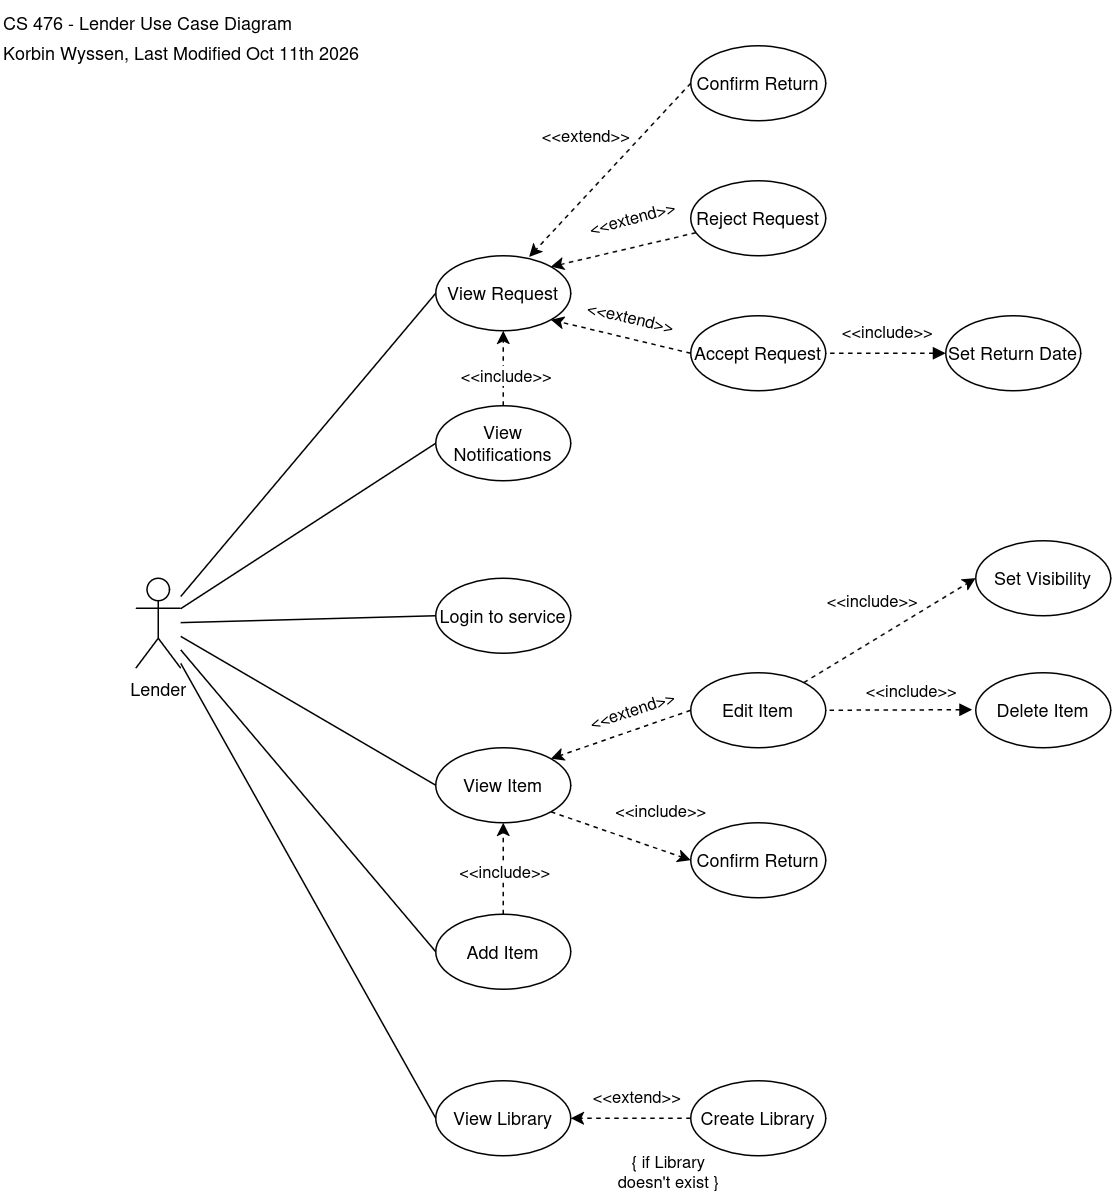

The diagram above was exported from draw.io. Its source (the exported page's mxGraphModel, read from the mxfile embedded in the PNG):
<mxGraphModel dx="1777" dy="824" grid="1" gridSize="10" guides="1" tooltips="1" connect="1" arrows="1" fold="1" page="1" pageScale="1" pageWidth="850" pageHeight="1100" math="0" shadow="0">
  <root>
    <mxCell id="0" />
    <mxCell id="1" parent="0" />
    <mxCell id="RGALdXv_77YHaknqAIYG-35" edge="1" parent="1" source="RGALdXv_77YHaknqAIYG-2" style="rounded=0;orthogonalLoop=1;jettySize=auto;html=1;entryX=0;entryY=0.5;entryDx=0;entryDy=0;endArrow=none;endFill=0;" target="RGALdXv_77YHaknqAIYG-10">
      <mxGeometry relative="1" as="geometry" />
    </mxCell>
    <mxCell id="RGALdXv_77YHaknqAIYG-2" parent="1" style="shape=umlActor;verticalLabelPosition=bottom;verticalAlign=top;html=1;" value="Lender" vertex="1">
      <mxGeometry height="60" width="30" x="130" y="625" as="geometry" />
    </mxCell>
    <mxCell id="l90S2nR_MVjZFLdnxetg-11" edge="1" parent="1" source="RGALdXv_77YHaknqAIYG-3" style="rounded=0;orthogonalLoop=1;jettySize=auto;html=1;exitX=1;exitY=1;exitDx=0;exitDy=0;entryX=0;entryY=0.5;entryDx=0;entryDy=0;dashed=1;" target="l90S2nR_MVjZFLdnxetg-6">
      <mxGeometry relative="1" as="geometry" />
    </mxCell>
    <mxCell id="l90S2nR_MVjZFLdnxetg-12" connectable="0" parent="l90S2nR_MVjZFLdnxetg-11" style="edgeLabel;html=1;align=center;verticalAlign=middle;resizable=0;points=[];" value="&amp;lt;&amp;lt;include&amp;gt;&amp;gt;" vertex="1">
      <mxGeometry relative="1" x="0.3615" y="2" as="geometry">
        <mxPoint x="9" y="-21" as="offset" />
      </mxGeometry>
    </mxCell>
    <mxCell id="RGALdXv_77YHaknqAIYG-3" parent="1" style="ellipse;whiteSpace=wrap;html=1;" value="View Item" vertex="1">
      <mxGeometry height="50" width="90" x="330" y="738" as="geometry" />
    </mxCell>
    <mxCell id="l90S2nR_MVjZFLdnxetg-8" edge="1" parent="1" source="RGALdXv_77YHaknqAIYG-4" style="rounded=0;orthogonalLoop=1;jettySize=auto;html=1;entryX=0;entryY=0.5;entryDx=0;entryDy=0;dashed=1;" target="l90S2nR_MVjZFLdnxetg-7">
      <mxGeometry relative="1" as="geometry" />
    </mxCell>
    <mxCell id="l90S2nR_MVjZFLdnxetg-9" connectable="0" parent="l90S2nR_MVjZFLdnxetg-8" style="edgeLabel;html=1;align=center;verticalAlign=middle;resizable=0;points=[];" value="&amp;lt;&amp;lt;include&amp;gt;&amp;gt;" vertex="1">
      <mxGeometry relative="1" x="0.2421" y="2" as="geometry">
        <mxPoint x="-25" y="-10" as="offset" />
      </mxGeometry>
    </mxCell>
    <mxCell id="RGALdXv_77YHaknqAIYG-4" parent="1" style="ellipse;whiteSpace=wrap;html=1;" value="Edit Item" vertex="1">
      <mxGeometry height="50" width="90" x="500" y="688" as="geometry" />
    </mxCell>
    <mxCell id="RGALdXv_77YHaknqAIYG-5" parent="1" style="ellipse;whiteSpace=wrap;html=1;" value="Add Item" vertex="1">
      <mxGeometry height="50" width="90" x="330" y="849" as="geometry" />
    </mxCell>
    <mxCell id="RGALdXv_77YHaknqAIYG-6" parent="1" style="ellipse;whiteSpace=wrap;html=1;" value="Delete Item" vertex="1">
      <mxGeometry height="50" width="90" x="690" y="688" as="geometry" />
    </mxCell>
    <mxCell id="RGALdXv_77YHaknqAIYG-36" edge="1" parent="1" source="RGALdXv_77YHaknqAIYG-9" style="edgeStyle=orthogonalEdgeStyle;rounded=0;orthogonalLoop=1;jettySize=auto;html=1;entryX=1;entryY=0.5;entryDx=0;entryDy=0;dashed=1;" target="RGALdXv_77YHaknqAIYG-11">
      <mxGeometry relative="1" as="geometry" />
    </mxCell>
    <mxCell id="RGALdXv_77YHaknqAIYG-37" connectable="0" parent="RGALdXv_77YHaknqAIYG-36" style="edgeLabel;html=1;align=center;verticalAlign=middle;resizable=0;points=[];whiteSpace=wrap;labelWidth=75;" value="&lt;div&gt;{ if Library doesn't exist }&lt;/div&gt;" vertex="1">
      <mxGeometry relative="1" x="-0.1036" y="-2" as="geometry">
        <mxPoint x="21" y="37" as="offset" />
      </mxGeometry>
    </mxCell>
    <mxCell id="RGALdXv_77YHaknqAIYG-40" connectable="0" parent="RGALdXv_77YHaknqAIYG-36" style="edgeLabel;html=1;align=center;verticalAlign=middle;resizable=0;points=[];" value="&amp;lt;&amp;lt;extend&amp;gt;&amp;gt;" vertex="1">
      <mxGeometry relative="1" x="-0.0727" y="-1" as="geometry">
        <mxPoint y="-14" as="offset" />
      </mxGeometry>
    </mxCell>
    <mxCell id="RGALdXv_77YHaknqAIYG-9" parent="1" style="ellipse;whiteSpace=wrap;html=1;" value="Create Library" vertex="1">
      <mxGeometry height="50" width="90" x="500" y="960" as="geometry" />
    </mxCell>
    <mxCell id="RGALdXv_77YHaknqAIYG-10" parent="1" style="ellipse;whiteSpace=wrap;html=1;" value="Login to service" vertex="1">
      <mxGeometry height="50" width="90" x="330" y="625" as="geometry" />
    </mxCell>
    <mxCell id="RGALdXv_77YHaknqAIYG-11" parent="1" style="ellipse;whiteSpace=wrap;html=1;" value="View Library" vertex="1">
      <mxGeometry height="50" width="90" x="330" y="960" as="geometry" />
    </mxCell>
    <mxCell id="RGALdXv_77YHaknqAIYG-62" edge="1" parent="1" source="RGALdXv_77YHaknqAIYG-12" style="rounded=0;orthogonalLoop=1;jettySize=auto;html=1;entryX=0.5;entryY=1;entryDx=0;entryDy=0;dashed=1;" target="RGALdXv_77YHaknqAIYG-13">
      <mxGeometry relative="1" as="geometry" />
    </mxCell>
    <mxCell id="RGALdXv_77YHaknqAIYG-63" connectable="0" parent="RGALdXv_77YHaknqAIYG-62" style="edgeLabel;html=1;align=center;verticalAlign=middle;resizable=0;points=[];" value="&amp;lt;&amp;lt;include&amp;gt;&amp;gt;" vertex="1">
      <mxGeometry relative="1" x="-0.1707" y="-1" as="geometry">
        <mxPoint as="offset" />
      </mxGeometry>
    </mxCell>
    <mxCell id="RGALdXv_77YHaknqAIYG-12" parent="1" style="ellipse;whiteSpace=wrap;html=1;" value="View Notifications" vertex="1">
      <mxGeometry height="50" width="90" x="330" y="510" as="geometry" />
    </mxCell>
    <mxCell id="RGALdXv_77YHaknqAIYG-13" parent="1" style="ellipse;whiteSpace=wrap;html=1;" value="View Request" vertex="1">
      <mxGeometry height="50" width="90" x="330" y="410" as="geometry" />
    </mxCell>
    <mxCell id="RGALdXv_77YHaknqAIYG-14" parent="1" style="ellipse;whiteSpace=wrap;html=1;" value="Set Return Date" vertex="1">
      <mxGeometry height="50" width="90" x="670" y="450" as="geometry" />
    </mxCell>
    <mxCell id="RGALdXv_77YHaknqAIYG-15" parent="1" style="ellipse;whiteSpace=wrap;html=1;" value="Accept Request" vertex="1">
      <mxGeometry height="50" width="90" x="500" y="450" as="geometry" />
    </mxCell>
    <mxCell id="RGALdXv_77YHaknqAIYG-41" edge="1" parent="1" source="RGALdXv_77YHaknqAIYG-16" style="rounded=0;orthogonalLoop=1;jettySize=auto;html=1;entryX=1;entryY=0;entryDx=0;entryDy=0;dashed=1;" target="RGALdXv_77YHaknqAIYG-13">
      <mxGeometry relative="1" as="geometry" />
    </mxCell>
    <mxCell id="RGALdXv_77YHaknqAIYG-44" connectable="0" parent="RGALdXv_77YHaknqAIYG-41" style="edgeLabel;html=1;align=center;verticalAlign=middle;resizable=0;points=[];rotation=345;" value="&amp;lt;&amp;lt;extend&amp;gt;&amp;gt;" vertex="1">
      <mxGeometry relative="1" x="0.0153" y="1" as="geometry">
        <mxPoint x="5" y="-22" as="offset" />
      </mxGeometry>
    </mxCell>
    <mxCell id="RGALdXv_77YHaknqAIYG-16" parent="1" style="ellipse;whiteSpace=wrap;html=1;" value="Reject Request" vertex="1">
      <mxGeometry height="50" width="90" x="500" y="360" as="geometry" />
    </mxCell>
    <mxCell id="RGALdXv_77YHaknqAIYG-42" edge="1" parent="1" source="RGALdXv_77YHaknqAIYG-15" style="rounded=0;orthogonalLoop=1;jettySize=auto;html=1;entryX=1;entryY=1;entryDx=0;entryDy=0;dashed=1;exitX=0;exitY=0.5;exitDx=0;exitDy=0;" target="RGALdXv_77YHaknqAIYG-13">
      <mxGeometry relative="1" as="geometry">
        <mxPoint x="536" y="400" as="sourcePoint" />
        <mxPoint x="440" y="422" as="targetPoint" />
      </mxGeometry>
    </mxCell>
    <mxCell id="RGALdXv_77YHaknqAIYG-43" connectable="0" parent="RGALdXv_77YHaknqAIYG-42" style="edgeLabel;html=1;align=center;verticalAlign=middle;resizable=0;points=[];rotation=13;" value="&amp;lt;&amp;lt;extend&amp;gt;&amp;gt;" vertex="1">
      <mxGeometry relative="1" x="-0.3205" y="1" as="geometry">
        <mxPoint x="-8" y="-18" as="offset" />
      </mxGeometry>
    </mxCell>
    <mxCell id="RGALdXv_77YHaknqAIYG-45" edge="1" parent="1" source="RGALdXv_77YHaknqAIYG-14" style="rounded=0;orthogonalLoop=1;jettySize=auto;html=1;entryX=1;entryY=0.5;entryDx=0;entryDy=0;dashed=1;exitX=0;exitY=0.5;exitDx=0;exitDy=0;startArrow=block;startFill=1;endArrow=none;endFill=0;" target="RGALdXv_77YHaknqAIYG-15">
      <mxGeometry relative="1" as="geometry">
        <mxPoint x="573" y="492" as="sourcePoint" />
        <mxPoint x="480" y="470" as="targetPoint" />
      </mxGeometry>
    </mxCell>
    <mxCell id="RGALdXv_77YHaknqAIYG-46" connectable="0" parent="RGALdXv_77YHaknqAIYG-45" style="edgeLabel;html=1;align=center;verticalAlign=middle;resizable=0;points=[];" value="&amp;lt;&amp;lt;include&amp;gt;&amp;gt;" vertex="1">
      <mxGeometry relative="1" x="-0.3205" y="1" as="geometry">
        <mxPoint x="-13" y="-16" as="offset" />
      </mxGeometry>
    </mxCell>
    <mxCell id="RGALdXv_77YHaknqAIYG-47" edge="1" parent="1" source="RGALdXv_77YHaknqAIYG-4" style="rounded=0;orthogonalLoop=1;jettySize=auto;html=1;entryX=1;entryY=0;entryDx=0;entryDy=0;dashed=1;exitX=0;exitY=0.5;exitDx=0;exitDy=0;" target="RGALdXv_77YHaknqAIYG-3">
      <mxGeometry relative="1" as="geometry">
        <mxPoint x="533" y="722" as="sourcePoint" />
        <mxPoint x="440" y="700" as="targetPoint" />
      </mxGeometry>
    </mxCell>
    <mxCell id="RGALdXv_77YHaknqAIYG-48" connectable="0" parent="RGALdXv_77YHaknqAIYG-47" style="edgeLabel;html=1;align=center;verticalAlign=middle;resizable=0;points=[];rotation=342;" value="&amp;lt;&amp;lt;extend&amp;gt;&amp;gt;" vertex="1">
      <mxGeometry relative="1" x="-0.3205" y="1" as="geometry">
        <mxPoint x="-8" y="-12" as="offset" />
      </mxGeometry>
    </mxCell>
    <mxCell id="RGALdXv_77YHaknqAIYG-53" edge="1" parent="1" source="RGALdXv_77YHaknqAIYG-5" style="rounded=0;orthogonalLoop=1;jettySize=auto;html=1;entryX=0.5;entryY=1;entryDx=0;entryDy=0;dashed=1;exitX=0.5;exitY=0;exitDx=0;exitDy=0;" target="RGALdXv_77YHaknqAIYG-3">
      <mxGeometry relative="1" as="geometry">
        <mxPoint x="413" y="810" as="sourcePoint" />
        <mxPoint x="350" y="840" as="targetPoint" />
      </mxGeometry>
    </mxCell>
    <mxCell id="RGALdXv_77YHaknqAIYG-54" connectable="0" parent="RGALdXv_77YHaknqAIYG-53" style="edgeLabel;html=1;align=center;verticalAlign=middle;resizable=0;points=[];rotation=0;" value="&amp;lt;&amp;lt;include&amp;gt;&amp;gt;" vertex="1">
      <mxGeometry relative="1" x="-0.3205" y="1" as="geometry">
        <mxPoint x="1" y="-8" as="offset" />
      </mxGeometry>
    </mxCell>
    <mxCell id="RGALdXv_77YHaknqAIYG-55" edge="1" parent="1" source="RGALdXv_77YHaknqAIYG-6" style="rounded=0;orthogonalLoop=1;jettySize=auto;html=1;entryX=1;entryY=0.5;entryDx=0;entryDy=0;dashed=1;exitX=-0.026;exitY=0.493;exitDx=0;exitDy=0;exitPerimeter=0;startArrow=block;startFill=1;endArrow=none;endFill=0;" target="RGALdXv_77YHaknqAIYG-4">
      <mxGeometry relative="1" as="geometry">
        <mxPoint x="713" y="710" as="sourcePoint" />
        <mxPoint x="650" y="740" as="targetPoint" />
      </mxGeometry>
    </mxCell>
    <mxCell id="RGALdXv_77YHaknqAIYG-56" connectable="0" parent="RGALdXv_77YHaknqAIYG-55" style="edgeLabel;html=1;align=center;verticalAlign=middle;resizable=0;points=[];" value="&amp;lt;&amp;lt;include&amp;gt;&amp;gt;" vertex="1">
      <mxGeometry relative="1" x="-0.3205" y="1" as="geometry">
        <mxPoint x="-8" y="-14" as="offset" />
      </mxGeometry>
    </mxCell>
    <mxCell id="RGALdXv_77YHaknqAIYG-57" edge="1" parent="1" source="RGALdXv_77YHaknqAIYG-2" style="rounded=0;orthogonalLoop=1;jettySize=auto;html=1;entryX=0;entryY=0.5;entryDx=0;entryDy=0;endArrow=none;endFill=0;" target="RGALdXv_77YHaknqAIYG-3">
      <mxGeometry relative="1" as="geometry">
        <mxPoint x="200" y="670" as="sourcePoint" />
        <mxPoint x="330" y="670" as="targetPoint" />
      </mxGeometry>
    </mxCell>
    <mxCell id="RGALdXv_77YHaknqAIYG-58" edge="1" parent="1" source="RGALdXv_77YHaknqAIYG-2" style="rounded=0;orthogonalLoop=1;jettySize=auto;html=1;entryX=0;entryY=0.5;entryDx=0;entryDy=0;endArrow=none;endFill=0;" target="RGALdXv_77YHaknqAIYG-12">
      <mxGeometry relative="1" as="geometry">
        <mxPoint x="240" y="600" as="sourcePoint" />
        <mxPoint x="370" y="600" as="targetPoint" />
      </mxGeometry>
    </mxCell>
    <mxCell id="RGALdXv_77YHaknqAIYG-59" edge="1" parent="1" source="RGALdXv_77YHaknqAIYG-2" style="rounded=0;orthogonalLoop=1;jettySize=auto;html=1;entryX=0;entryY=0.5;entryDx=0;entryDy=0;endArrow=none;endFill=0;" target="RGALdXv_77YHaknqAIYG-13">
      <mxGeometry relative="1" as="geometry">
        <mxPoint x="210" y="600" as="sourcePoint" />
        <mxPoint x="330" y="490" as="targetPoint" />
      </mxGeometry>
    </mxCell>
    <mxCell id="RGALdXv_77YHaknqAIYG-61" edge="1" parent="1" source="RGALdXv_77YHaknqAIYG-2" style="rounded=0;orthogonalLoop=1;jettySize=auto;html=1;entryX=0;entryY=0.5;entryDx=0;entryDy=0;endArrow=none;endFill=0;" target="RGALdXv_77YHaknqAIYG-11">
      <mxGeometry relative="1" as="geometry">
        <mxPoint x="240" y="923" as="sourcePoint" />
        <mxPoint x="370" y="820" as="targetPoint" />
      </mxGeometry>
    </mxCell>
    <mxCell id="RGALdXv_77YHaknqAIYG-65" edge="1" parent="1" source="RGALdXv_77YHaknqAIYG-2" style="rounded=0;orthogonalLoop=1;jettySize=auto;html=1;entryX=0;entryY=0.5;entryDx=0;entryDy=0;endArrow=none;endFill=0;" target="RGALdXv_77YHaknqAIYG-5">
      <mxGeometry relative="1" as="geometry">
        <mxPoint x="290" y="740" as="sourcePoint" />
        <mxPoint x="460" y="839" as="targetPoint" />
      </mxGeometry>
    </mxCell>
    <mxCell id="lrCj62vGyJxZlK5PV8_N-1" parent="1" style="text;html=1;whiteSpace=wrap;strokeColor=none;fillColor=none;align=left;verticalAlign=middle;rounded=0;" value="CS 476 - Lender Use Case Diagram" vertex="1">
      <mxGeometry height="30" width="250" x="40" y="240" as="geometry" />
    </mxCell>
    <mxCell id="lrCj62vGyJxZlK5PV8_N-2" parent="1" style="text;html=1;whiteSpace=wrap;strokeColor=none;fillColor=none;align=left;verticalAlign=middle;rounded=0;" value="Korbin Wyssen, Last Modified Oct 11th 2026" vertex="1">
      <mxGeometry height="30" width="250" x="40" y="260" as="geometry" />
    </mxCell>
    <mxCell id="l90S2nR_MVjZFLdnxetg-1" parent="1" style="ellipse;whiteSpace=wrap;html=1;" value="Confirm Return" vertex="1">
      <mxGeometry height="50" width="90" x="500" y="270" as="geometry" />
    </mxCell>
    <mxCell id="l90S2nR_MVjZFLdnxetg-4" edge="1" parent="1" source="l90S2nR_MVjZFLdnxetg-1" style="rounded=0;orthogonalLoop=1;jettySize=auto;html=1;exitX=0;exitY=0.5;exitDx=0;exitDy=0;entryX=0.692;entryY=0.015;entryDx=0;entryDy=0;entryPerimeter=0;dashed=1;" target="RGALdXv_77YHaknqAIYG-13">
      <mxGeometry relative="1" as="geometry" />
    </mxCell>
    <mxCell id="l90S2nR_MVjZFLdnxetg-5" connectable="0" parent="l90S2nR_MVjZFLdnxetg-4" style="edgeLabel;html=1;align=center;verticalAlign=middle;resizable=0;points=[];" value="&amp;lt;&amp;lt;extend&amp;gt;&amp;gt;" vertex="1">
      <mxGeometry relative="1" x="-0.1378" as="geometry">
        <mxPoint x="-24" y="-15" as="offset" />
      </mxGeometry>
    </mxCell>
    <mxCell id="l90S2nR_MVjZFLdnxetg-6" parent="1" style="ellipse;whiteSpace=wrap;html=1;" value="Confirm Return" vertex="1">
      <mxGeometry height="50" width="90" x="500" y="788" as="geometry" />
    </mxCell>
    <mxCell id="l90S2nR_MVjZFLdnxetg-7" parent="1" style="ellipse;whiteSpace=wrap;html=1;" value="Set Visibility" vertex="1">
      <mxGeometry height="50" width="90" x="690" y="600" as="geometry" />
    </mxCell>
  </root>
</mxGraphModel>